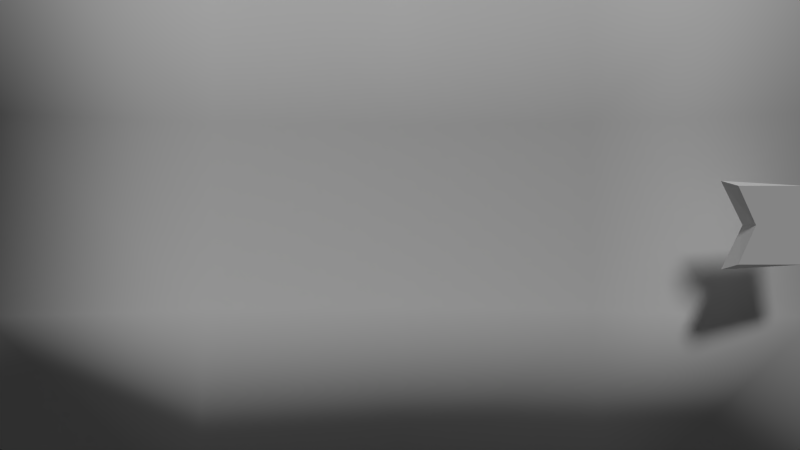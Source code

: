 # Source: pocket.blend  (saved by Blender 2.68.0; exported with 4.5.12 LTS)
import bpy
from mathutils import Matrix  # noqa: F401  (used for matrix-valued properties, if any)

bpy.ops.wm.read_factory_settings(use_empty=True)
scene = bpy.context.scene
scene.name = 'Scene'

# ---- collections
col_collection_1 = bpy.data.collections.new('Collection 1'); scene.collection.children.link(col_collection_1)

# ---- materials (node trees are filled in below, after node groups)
mat_catmoufobjects1 = bpy.data.materials.new('catmoufobjects1')
mat_catmoufobjects1.alpha_threshold = 0.0
mat_catmoufobjects1.use_transparent_shadow = False
mat_catmoufobjects1.diffuse_color = (1.0, 1.0, 1.0, 1.0)
mat_catmoufobjects1.roughness = 0.5
mat_catmoufobjects1.line_color = (0.0, 0.0, 0.0, 1.0)

# ---- material node trees

# ---- world
world_world = bpy.data.worlds.new('World'); scene.world = world_world
world_world.color = (0.05088, 0.05088, 0.05088)
world_world.use_sun_shadow = False
world_world.sun_shadow_jitter_overblur = 0.0
world_world.cycles.sampling_method = 'MANUAL'
world_world.cycles.sample_map_resolution = 256

# ---- cameras
cam_camera = bpy.data.cameras.new('Camera')
cam_camera.passepartout_alpha = 0.75
cam_camera.clip_end = 100.0
cam_camera.lens = 35.0
cam_camera.sensor_width = 32.0
cam_camera.sensor_height = 18.0
cam_camera.ortho_scale = 7.314
cam_camera.dof.focus_distance = 0.0
cam_camera.dof.aperture_fstop = 128.0

# ---- lights
light_lamp = bpy.data.lights.new('Lamp', 'SUN')
light_lamp.transmission_factor = 0.0
light_lamp.cutoff_distance = 30.0
light_lamp.angle = 0.1993
light_lamp.energy = 1.0
light_lamp.shadow_buffer_clip_start = 1.001
light_lamp.shadow_soft_size = 0.1
light_lamp.shadow_cascade_max_distance = 1000.0
light_lamp.cycles.use_multiple_importance_sampling = False

# ---- meshes
me_plane = bpy.data.meshes.new('Plane')
me_plane.from_pydata([(-0.02396, -0.1775, -0.1045), (-0.02396, -0.1775, 0.1045), (0.01438, 0.0, -0.09122), (0.01438, 0.0, 0.09122), (-0.02396, -0.1266, 0.0), (0.01438, -0.1511, -0.09122), (0.01438, -0.1511, 0.09122), (0.01438, -0.1102, -7.338e-17)], [], [(2, 3, 7), (0, 2, 5), (4, 0, 5, 7), (5, 2, 7), (1, 4, 7, 6), (6, 7, 3), (3, 1, 6)])
_uv = me_plane.uv_layers.new(name='UVMap')
_uv.uv.foreach_set('vector', [0.2488, 0.3855, 0.1699, 0.3855, 0.2092, 0.3376, 0.1855, 0.3201, 0.2456, 0.3201, 0.1968, 0.3313, 0.2493, 0.4004, 0.2168, 0.4004, 0.2168, 0.3877, 0.2493, 0.3877, 0.2488, 0.3201, 0.2488, 0.3855, 0.2092, 0.3376, 0.2168, 0.4004, 0.2493, 0.4004, 0.2493, 0.3877, 0.2168, 0.3877, 0.1699, 0.3201, 0.2092, 0.3376, 0.1699, 0.3855, 0.2456, 0.3201, 0.1855, 0.3201, 0.1968, 0.3313])
me_plane.materials.append(mat_catmoufobjects1)
me_plane.use_remesh_preserve_volume = False
me_plane.use_remesh_preserve_attributes = False
me_plane.use_mirror_vertex_groups = False
me_plane.update()
me_cube = bpy.data.meshes.new('Cube')
me_cube.from_pydata([(1.193, 1.0, -0.7122), (1.193, -1.0, -0.7122), (1.022, -0.5, -0.7122), (1.0, 1.0, 0.7662), (1.0, -1.0, 0.7662), (0.6344, -0.5, 0.7662), (0.6344, 0.5, 0.7662), (1.022, 0.5, -0.7122), (0.9467, -5.96e-08, -0.7122), (0.8295, 0.5, 0.7662), (0.7539, -5.364e-07, 0.7662), (0.8295, -0.5, 0.7662), (0.5589, 2.086e-07, 0.7662), (1.059, 1.0, -0.2194), (1.0, 1.0, 0.2734), (1.059, -1.0, -0.2194), (1.0, -1.0, 0.2734), (0.6931, -0.5, -0.2194), (0.6344, -0.5, 0.2734), (0.6931, 0.5, -0.2194), (0.6344, 0.5, 0.2734), (0.8295, 0.5, 0.2734), (0.8882, 0.5, -0.2194), (0.7539, -3.775e-07, 0.2734), (0.8126, -2.186e-07, -0.2194), (0.8295, -0.5, 0.2734), (0.8882, -0.5, -0.2194), (0.5589, 2.384e-07, 0.2734), (0.6175, 2.682e-07, -0.2194)], [], [(16, 4, 5, 18), (7, 19, 0), (27, 12, 6, 20), (14, 3, 21), (21, 9, 23), (18, 5, 12, 27), (9, 6, 12, 10), (26, 25, 16), (2, 1, 17), (15, 16, 18, 17), (3, 6, 9), (28, 27, 20, 19), (3, 14, 20, 6), (14, 13, 19, 20), (0, 13, 7), (13, 14, 22), (7, 22, 8), (22, 21, 24), (24, 23, 25), (10, 12, 5, 11), (11, 5, 4), (17, 18, 27, 28), (8, 28, 19, 7), (2, 17, 28, 8), (13, 0, 19), (8, 24, 26), (2, 26, 15), (1, 15, 17), (13, 22, 7), (1, 2, 15), (4, 16, 25), (11, 4, 25), (3, 9, 21), (11, 25, 23), (9, 10, 23), (15, 26, 16), (14, 21, 22), (22, 24, 8), (21, 23, 24), (26, 24, 25), (2, 8, 26), (10, 11, 23)])
me_cube.polygons.foreach_set('use_smooth', [True] * 42)
_uv = me_cube.uv_layers.new(name='UVMap')
_uv.uv.foreach_set('vector', [0.113, 0.3804, 0.1682, 0.3804, 0.1682, 0.3154, 0.113, 0.3154, 0.0007324, 0.3154, 0.05908, 0.3154, 0.0007324, 0.3804, 0.113, 0.2603, 0.1682, 0.2603, 0.1682, 0.3154, 0.113, 0.3154, 0.113, 0.3804, 0.1682, 0.3804, 0.113, 0.3154, 0.113, 0.3154, 0.1682, 0.3154, 0.113, 0.2603, 0.113, 0.3154, 0.1682, 0.3154, 0.1682, 0.2603, 0.113, 0.2603, 0.05078, 0.3823, 0.05078, 0.385, 0.03833, 0.386, 0.03833, 0.3823, 0.05908, 0.3154, 0.113, 0.3154, 0.113, 0.3804, 0.0007324, 0.3154, 0.0007324, 0.3804, 0.05908, 0.3154, 0.05908, 0.3804, 0.113, 0.3804, 0.113, 0.3154, 0.05908, 0.3154, 0.06323, 0.3823, 0.05078, 0.385, 0.05078, 0.3823, 0.05908, 0.2603, 0.113, 0.2603, 0.113, 0.3154, 0.05908, 0.3154, 0.1682, 0.3804, 0.113, 0.3804, 0.113, 0.3154, 0.1682, 0.3154, 0.113, 0.3804, 0.05908, 0.3804, 0.05908, 0.3154, 0.113, 0.3154, 0.0007324, 0.3804, 0.05908, 0.3804, 0.0007324, 0.3154, 0.05908, 0.3804, 0.113, 0.3804, 0.05908, 0.3154, 0.0007324, 0.3154, 0.05908, 0.3154, 0.0007324, 0.2603, 0.05908, 0.3154, 0.113, 0.3154, 0.05908, 0.2603, 0.05908, 0.2603, 0.113, 0.2603, 0.113, 0.3154, 0.03833, 0.3823, 0.03833, 0.386, 0.02588, 0.385, 0.02588, 0.3823, 0.02588, 0.3823, 0.02588, 0.385, 0.01343, 0.3823, 0.05908, 0.3154, 0.113, 0.3154, 0.113, 0.2603, 0.05908, 0.2603, 0.0007324, 0.2603, 0.05908, 0.2603, 0.05908, 0.3154, 0.0007324, 0.3154, 0.0007324, 0.3154, 0.05908, 0.3154, 0.05908, 0.2603, 0.0007324, 0.2603, 0.05908, 0.3804, 0.0007324, 0.3804, 0.05908, 0.3154, 0.0007324, 0.2603, 0.05908, 0.2603, 0.05908, 0.3154, 0.0007324, 0.3154, 0.05908, 0.3154, 0.05908, 0.3804, 0.0007324, 0.3804, 0.05908, 0.3804, 0.05908, 0.3154, 0.05908, 0.3804, 0.05908, 0.3154, 0.0007324, 0.3154, 0.0007324, 0.3804, 0.0007324, 0.3154, 0.05908, 0.3804, 0.1682, 0.3804, 0.113, 0.3804, 0.113, 0.3154, 0.1682, 0.3154, 0.1682, 0.3804, 0.113, 0.3154, 0.1682, 0.3804, 0.1682, 0.3154, 0.113, 0.3154, 0.1682, 0.3154, 0.113, 0.3154, 0.113, 0.2603, 0.1682, 0.3154, 0.1682, 0.2603, 0.113, 0.2603, 0.05908, 0.3804, 0.05908, 0.3154, 0.113, 0.3804, 0.113, 0.3804, 0.113, 0.3154, 0.05908, 0.3154, 0.05908, 0.3154, 0.05908, 0.2603, 0.0007324, 0.2603, 0.113, 0.3154, 0.113, 0.2603, 0.05908, 0.2603, 0.05908, 0.3154, 0.05908, 0.2603, 0.113, 0.3154, 0.0007324, 0.3154, 0.0007324, 0.2603, 0.05908, 0.3154, 0.1682, 0.2603, 0.1682, 0.3154, 0.113, 0.2603])
me_cube.materials.append(mat_catmoufobjects1)
me_cube.use_remesh_preserve_volume = False
me_cube.use_remesh_preserve_attributes = False
me_cube.use_mirror_vertex_groups = False
me_cube.update()

# ---- objects
ob_pocketarrow = bpy.data.objects.new('pocketarrow', me_plane)
ob_pocket = bpy.data.objects.new('Pocket', me_cube)
ob_lamp = bpy.data.objects.new('Lamp', light_lamp)
ob_camera = bpy.data.objects.new('Camera', cam_camera)

# ---- transforms, parenting, visibility, modifiers, constraints
ob_pocketarrow.location = (1.115, 0.934, 0.0)
ob_pocketarrow.lineart.crease_threshold = 0.0
ob_pocket.location = (0.0, 0.0, 0.0)
ob_pocket.lock_rotations_4d = False
ob_pocket.empty_display_type = 'ARROWS'
ob_pocket.lineart.crease_threshold = 0.0
ob_lamp.location = (4.076, 1.005, 5.904)
ob_lamp.rotation_euler = (0.6503, 0.05522, 1.866)
ob_lamp.lock_rotations_4d = False
ob_lamp.empty_display_type = 'ARROWS'
ob_lamp.color = (0.0, 0.0, 0.0, 0.0)
ob_lamp.lineart.crease_threshold = 0.0
ob_camera.location = (3.155, -7.044e-09, 7.044e-09)
ob_camera.rotation_euler = (1.571, 0.0, 1.571)
ob_camera.lock_rotations_4d = False
ob_camera.empty_display_type = 'ARROWS'
ob_camera.color = (0.0, 0.0, 0.0, 0.0)
ob_camera.display_type = 'WIRE'
ob_camera.lineart.crease_threshold = 0.0

# ---- collection membership
col_collection_1.objects.link(ob_pocketarrow)
col_collection_1.objects.link(ob_pocket)
col_collection_1.objects.link(ob_lamp)
col_collection_1.objects.link(ob_camera)

# ---- scene / render settings (as saved in the file)
scene.camera = ob_camera
scene.frame_start = 1; scene.frame_end = 250; scene.frame_set(1)
scene.render.engine = 'BLENDER_EEVEE_NEXT'
scene.render.image_settings.color_mode = 'RGB'
scene.render.image_settings.compression = 100
scene.render.resolution_percentage = 50
scene.render.dither_intensity = 0.0
scene.cycles.use_denoising = False
scene.cycles.samples = 10
scene.cycles.sampling_pattern = 'TABULATED_SOBOL'
scene.cycles.light_sampling_threshold = 0.0
scene.cycles.use_adaptive_sampling = False
scene.cycles.use_light_tree = False
scene.cycles.blur_glossy = 0.0
scene.cycles.volume_bounces = 1
scene.cycles.pixel_filter_type = 'GAUSSIAN'
scene.cycles.sample_clamp_indirect = 0.0
scene.view_settings.view_transform = 'Standard'
bpy.context.view_layer.update()
